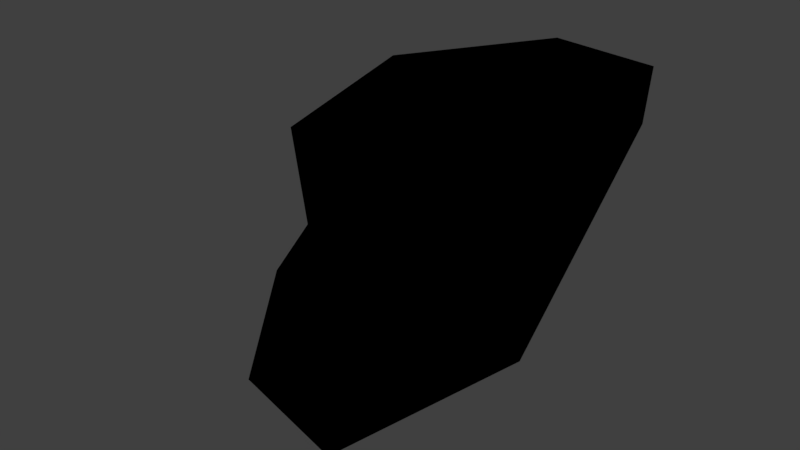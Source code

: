 # Source: rock_handpainted_4.blend  (saved by Blender 3.0.42; exported with 4.5.12 LTS)
import bpy
from mathutils import Matrix  # noqa: F401  (used for matrix-valued properties, if any)

bpy.ops.wm.read_factory_settings(use_empty=True)
scene = bpy.context.scene
scene.name = 'Scene'

# ---- collections
col_collection_1 = bpy.data.collections.new('Collection 1'); scene.collection.children.link(col_collection_1)
col_collection_8 = bpy.data.collections.new('Collection 8'); scene.collection.children.link(col_collection_8)

# ---- images (referenced by path relative to the original .blend; pixels are not part of the script)
import os
ASSET_DIR = os.environ.get("B2B_ASSET_DIR", "")  # directory of the original .blend (textures are referenced by path, not embedded)
HERE = os.path.dirname(os.path.abspath(__file__))  # packed textures are extracted next to this script under _unpacked/

def load_image(name, relpath, width, height, colorspace="sRGB"):
    """Load a texture the original file referenced (path relative to the .blend, or extracted next to this script)."""
    p = next((c for c in (os.path.join(HERE, relpath), os.path.join(ASSET_DIR, relpath)) if relpath and os.path.exists(c)), "")
    if p:
        img = bpy.data.images.load(p, check_existing=True)
        img.name = name
    else:  # same state as the original file: an image datablock whose file is absent (Cycles renders it pink)
        img = bpy.data.images.new(name, width, height)
        img.source = "FILE"
        img.filepath = "//" + (relpath or name)
    img.colorspace_settings.name = colorspace
    return img
img_rock4_png = load_image('rock4.png', 'Materials/rock4.png', 1024, 1024, 'sRGB')

# ---- materials (node trees are filled in below, after node groups)
mat_rock_4 = bpy.data.materials.new('rock_4')
mat_rock_4.alpha_threshold = 0.0
mat_rock_4.use_transparent_shadow = False
mat_rock_4.roughness = 0.5

# ---- material node trees
mat_rock_4.use_nodes = True; mat_rock_4.node_tree.nodes.clear()
_N = mat_rock_4.node_tree.nodes; _L = mat_rock_4.node_tree.links
n0 = _N.new('ShaderNodeOutputMaterial'); n0.name = 'Material Output'; n0.location = (300, 300)
n1 = _N.new('ShaderNodeTexImage'); n1.name = 'Image Texture'; n1.location = (20, 340)
n1.image = img_rock4_png
n1.interpolation = 'Closest'
n0.is_active_output = True

# ---- world
world_world = bpy.data.worlds.new('World'); scene.world = world_world
world_world.color = (0.05088, 0.05088, 0.05088)
world_world.use_sun_shadow = False
world_world.sun_shadow_jitter_overblur = 0.0
world_world.cycles.sampling_method = 'MANUAL'

# ---- meshes
me_cube_023 = bpy.data.meshes.new('Cube.023')
me_cube_023.from_pydata([(0.3363, 0.316, -0.6233), (0.2834, 0.1913, 0.5866), (-0.4711, 0.7692, -0.5165), (-0.1018, 1.255, 0.2384), (-0.8446, 0.3081, -0.1246), (0.7892, 0.252, 0.5878), (0.4846, -1.057, -0.4158), (-0.1166, -0.4489, -0.5876), (-0.1943, 1.205, -0.3006), (0.4448, 1.247, 0.2135), (0.6437, 1.174, 0.7093), (0.7163, -0.007125, -0.3932), (0.4496, 0.5876, -0.4911), (0.6853, -1.034, -0.1208), (0.07658, 1.178, 0.7399), (-0.9117, 0.1762, 0.293), (-0.8184, 0.7355, 0.4669), (0.8487, 0.7098, 0.5993), (0.07973, -0.9052, 0.2504), (-0.62, 0.6739, 0.6242), (-0.06269, -0.4416, 0.3817), (-0.107, -0.5059, 0.1139), (0.2205, 1.036, -0.2018), (-0.5895, 1.089, 0.3763), (-0.5483, 1.058, -0.3716), (-0.5339, 0.05382, -0.5972), (0.05749, -0.7341, -0.3804), (0.1975, -1.204, -0.08249)], [], [(18, 13, 5), (1, 18, 5), (19, 15, 20), (0, 22, 12), (17, 5, 13), (8, 22, 2), (7, 0, 6), (24, 8, 2), (23, 14, 3), (26, 6, 27), (22, 9, 17), (20, 15, 21), (25, 2, 0), (14, 9, 3), (6, 11, 13), (23, 8, 24), (7, 21, 4), (4, 2, 25), (26, 27, 21), (26, 7, 6), (25, 7, 4), (24, 4, 15), (15, 16, 24), (27, 13, 18), (8, 3, 22), (10, 17, 9), (1, 5, 10), (17, 13, 11), (0, 12, 11), (0, 2, 22), (19, 14, 23), (21, 15, 4), (19, 20, 1), (21, 27, 18), (22, 3, 9), (24, 16, 23), (17, 11, 12), (12, 22, 17), (16, 15, 19), (10, 14, 1), (18, 20, 21), (14, 19, 1), (10, 9, 14), (13, 27, 6), (17, 10, 5), (6, 0, 11), (23, 3, 8), (7, 26, 21), (19, 23, 16), (20, 18, 1), (4, 24, 2), (25, 0, 7)])
me_cube_023.polygons.foreach_set('use_smooth', [True] * 52)
_uv = me_cube_023.uv_layers.new(name='UVMap')
_uv.uv.foreach_set('vector', [0.1709, 0.199, 0.08616, 0.03505, 0.4841, 0.01886, 0.4502, 0.1333, 0.1709, 0.199, 0.4841, 0.01886, 0.5422, 0.3542, 0.4463, 0.4545, 0.3018, 0.1959, 0.9495, 0.2689, 0.9248, 0.03648, 0.992, 0.1669, 0.5656, 0.9225, 0.4532, 0.9858, 0.1377, 0.8918, 0.807, 0.02624, 0.9248, 0.03648, 0.7526, 0.1453, 0.8826, 0.4243, 0.9495, 0.2689, 0.9811, 0.4962, 0.7427, 0.05526, 0.807, 0.02624, 0.7526, 0.1453, 0.8442, 0.6675, 0.9607, 0.8124, 0.8218, 0.8094, 0.04082, 0.7116, 0.1039, 0.8059, 0.01836, 0.8777, 0.57, 0.7023, 0.6702, 0.7997, 0.5656, 0.9225, 0.3018, 0.1959, 0.4463, 0.4545, 0.2396, 0.2863, 0.7633, 0.3167, 0.7526, 0.1453, 0.9495, 0.2689, 0.9607, 0.8124, 0.8541, 0.9278, 0.8218, 0.8094, 0.1039, 0.8059, 0.326, 0.7659, 0.1377, 0.8918, 0.8442, 0.6675, 0.7058, 0.7862, 0.6676, 0.7011, 0.3347, 0.3923, 0.2809, 0.5579, 0.04615, 0.3825, 0.6929, 0.4998, 0.5981, 0.6389, 0.5558, 0.4871, 0.4012, 0.4696, 0.4829, 0.6024, 0.2809, 0.5579, 0.8875, 0.4892, 0.8826, 0.4243, 0.9811, 0.4962, 0.1946, 0.3237, 0.3347, 0.3923, 0.04615, 0.3825, 0.6676, 0.7011, 0.6929, 0.4998, 0.7867, 0.4661, 0.7867, 0.4661, 0.8483, 0.5638, 0.6676, 0.7011, 0.07721, 0.1742, 0.08616, 0.03505, 0.1709, 0.199, 0.7058, 0.7862, 0.8218, 0.8094, 0.716, 0.897, 0.6771, 0.9342, 0.5656, 0.9225, 0.6702, 0.7997, 0.4502, 0.1333, 0.4841, 0.01886, 0.7007, 0.06113, 0.5656, 0.9225, 0.1377, 0.8918, 0.326, 0.7659, 0.3122, 0.6654, 0.4644, 0.6801, 0.326, 0.7659, 0.9495, 0.2689, 0.7526, 0.1453, 0.9248, 0.03648, 0.5422, 0.3542, 0.7038, 0.2057, 0.6787, 0.3947, 0.2809, 0.5579, 0.02519, 0.495, 0.04615, 0.3825, 0.5422, 0.3542, 0.3018, 0.1959, 0.4502, 0.1333, 0.2809, 0.5579, 0.4829, 0.6024, 0.3844, 0.6338, 0.716, 0.897, 0.8218, 0.8094, 0.8541, 0.9278, 0.6676, 0.7011, 0.8483, 0.5638, 0.8442, 0.6675, 0.5656, 0.9225, 0.326, 0.7659, 0.4644, 0.6801, 0.4644, 0.6801, 0.57, 0.7023, 0.5656, 0.9225, 0.5837, 0.428, 0.4463, 0.4545, 0.5422, 0.3542, 0.7007, 0.06113, 0.7038, 0.2057, 0.4502, 0.1333, 0.1709, 0.199, 0.3018, 0.1959, 0.2396, 0.2863, 0.7038, 0.2057, 0.5422, 0.3542, 0.4502, 0.1333, 0.989, 0.9497, 0.8541, 0.9278, 0.9607, 0.8124, 0.1377, 0.8918, 0.01836, 0.8777, 0.1039, 0.8059, 0.6465, 0.02627, 0.7007, 0.06113, 0.4841, 0.01886, 0.1039, 0.8059, 0.3122, 0.6654, 0.326, 0.7659, 0.8442, 0.6675, 0.8218, 0.8094, 0.7058, 0.7862, 0.3347, 0.3923, 0.4012, 0.4696, 0.2809, 0.5579, 0.5422, 0.3542, 0.6787, 0.3947, 0.5837, 0.428, 0.3018, 0.1959, 0.1709, 0.199, 0.4502, 0.1333, 0.6929, 0.4998, 0.6676, 0.7011, 0.5981, 0.6389, 0.7633, 0.3167, 0.9495, 0.2689, 0.8826, 0.4243])
me_cube_023.materials.append(mat_rock_4)
me_cube_023.use_remesh_preserve_volume = False
me_cube_023.use_remesh_preserve_attributes = False
me_cube_023.use_mirror_vertex_groups = False
me_cube_023.update()

# ---- objects
ob_rock_4 = bpy.data.objects.new('rock_4', me_cube_023)

# ---- transforms, parenting, visibility, modifiers, constraints
ob_rock_4.location = (0.0, 0.0, 0.0)
ob_rock_4.lineart.crease_threshold = 0.0

# ---- collection membership
col_collection_8.objects.link(ob_rock_4)

# ---- scene / render settings (as saved in the file)
scene.frame_start = 1; scene.frame_end = 250; scene.frame_set(1)
scene.render.engine = 'BLENDER_EEVEE_NEXT'
scene.render.resolution_percentage = 50
scene.render.dither_intensity = 0.0
scene.cycles.use_denoising = False
scene.cycles.samples = 128
scene.cycles.sampling_pattern = 'TABULATED_SOBOL'
scene.cycles.use_adaptive_sampling = False
scene.cycles.use_light_tree = False
scene.cycles.blur_glossy = 0.0
scene.cycles.sample_clamp_indirect = 0.0
scene.view_settings.view_transform = 'Standard'
bpy.context.view_layer.update()

# ---- added for rendering (the .blend has no active camera and no usable light): camera, sun
cam_auto = bpy.data.cameras.new('AutoCamera')
cam_auto.lens = 50.0
cam_auto.sensor_width = 36.0
cam_auto.clip_end = 1000.0
ob_auto_camera = bpy.data.objects.new('AutoCamera', cam_auto)
scene.collection.objects.link(ob_auto_camera)
ob_auto_camera.location = (3.03778, -3.65801, 2.51373)
ob_auto_camera.rotation_euler = (1.09748, -7.21219e-08, 0.694738)
scene.camera = ob_auto_camera
light_auto_sun = bpy.data.lights.new('AutoSun', 'SUN')
light_auto_sun.energy = 3.0
light_auto_sun.angle = 0.0523599
ob_auto_sun = bpy.data.objects.new('AutoSun', light_auto_sun)
scene.collection.objects.link(ob_auto_sun)
ob_auto_sun.rotation_euler = (0.872665, 0.174533, 0.523599)
bpy.context.view_layer.update()
